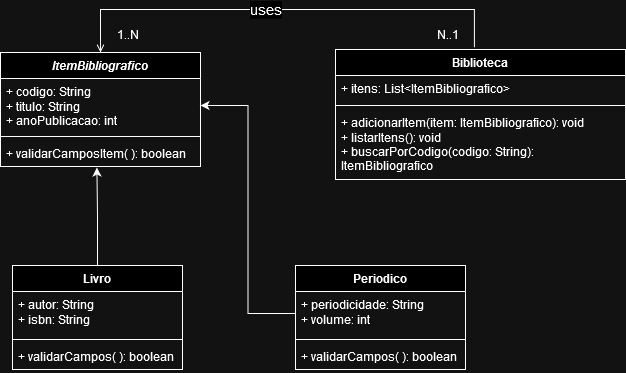

The diagram above was exported from draw.io. Its source (the exported page's mxGraphModel, read from the mxfile embedded in the PNG):
<mxGraphModel dx="1621" dy="414" grid="1" gridSize="10" guides="1" tooltips="1" connect="1" arrows="1" fold="1" page="1" pageScale="1" pageWidth="827" pageHeight="1169" math="0" shadow="0">
  <root>
    <mxCell id="0" />
    <mxCell id="1" parent="0" />
    <mxCell id="MdWxxx-bN_gz0prqYUSG-1" value="Periodico" style="swimlane;fontStyle=1;align=center;verticalAlign=top;childLayout=stackLayout;horizontal=1;startSize=26;horizontalStack=0;resizeParent=1;resizeParentMax=0;resizeLast=0;collapsible=1;marginBottom=0;whiteSpace=wrap;html=1;" parent="1" vertex="1">
      <mxGeometry x="183" y="406" width="170" height="104" as="geometry" />
    </mxCell>
    <mxCell id="MdWxxx-bN_gz0prqYUSG-2" value="+ periodicidade: String&lt;br&gt;+ volume: int" style="text;strokeColor=none;fillColor=none;align=left;verticalAlign=top;spacingLeft=4;spacingRight=4;overflow=hidden;rotatable=0;points=[[0,0.5],[1,0.5]];portConstraint=eastwest;whiteSpace=wrap;html=1;" parent="MdWxxx-bN_gz0prqYUSG-1" vertex="1">
      <mxGeometry y="26" width="170" height="44" as="geometry" />
    </mxCell>
    <mxCell id="MdWxxx-bN_gz0prqYUSG-3" value="" style="line;strokeWidth=1;fillColor=none;align=left;verticalAlign=middle;spacingTop=-1;spacingLeft=3;spacingRight=3;rotatable=0;labelPosition=right;points=[];portConstraint=eastwest;strokeColor=inherit;" parent="MdWxxx-bN_gz0prqYUSG-1" vertex="1">
      <mxGeometry y="70" width="170" height="8" as="geometry" />
    </mxCell>
    <mxCell id="MdWxxx-bN_gz0prqYUSG-4" value="+ validarCampos( ): boolean" style="text;strokeColor=none;fillColor=none;align=left;verticalAlign=top;spacingLeft=4;spacingRight=4;overflow=hidden;rotatable=0;points=[[0,0.5],[1,0.5]];portConstraint=eastwest;whiteSpace=wrap;html=1;" parent="MdWxxx-bN_gz0prqYUSG-1" vertex="1">
      <mxGeometry y="78" width="170" height="26" as="geometry" />
    </mxCell>
    <mxCell id="MdWxxx-bN_gz0prqYUSG-5" value="Livro" style="swimlane;fontStyle=1;align=center;verticalAlign=top;childLayout=stackLayout;horizontal=1;startSize=26;horizontalStack=0;resizeParent=1;resizeParentMax=0;resizeLast=0;collapsible=1;marginBottom=0;whiteSpace=wrap;html=1;" parent="1" vertex="1">
      <mxGeometry x="-100" y="406" width="170" height="104" as="geometry" />
    </mxCell>
    <mxCell id="MdWxxx-bN_gz0prqYUSG-6" value="+ autor: String&lt;br&gt;+ isbn: String" style="text;strokeColor=none;fillColor=none;align=left;verticalAlign=top;spacingLeft=4;spacingRight=4;overflow=hidden;rotatable=0;points=[[0,0.5],[1,0.5]];portConstraint=eastwest;whiteSpace=wrap;html=1;" parent="MdWxxx-bN_gz0prqYUSG-5" vertex="1">
      <mxGeometry y="26" width="170" height="44" as="geometry" />
    </mxCell>
    <mxCell id="MdWxxx-bN_gz0prqYUSG-7" value="" style="line;strokeWidth=1;fillColor=none;align=left;verticalAlign=middle;spacingTop=-1;spacingLeft=3;spacingRight=3;rotatable=0;labelPosition=right;points=[];portConstraint=eastwest;strokeColor=inherit;" parent="MdWxxx-bN_gz0prqYUSG-5" vertex="1">
      <mxGeometry y="70" width="170" height="8" as="geometry" />
    </mxCell>
    <mxCell id="MdWxxx-bN_gz0prqYUSG-8" value="+ validarCampos( ): boolean" style="text;strokeColor=none;fillColor=none;align=left;verticalAlign=top;spacingLeft=4;spacingRight=4;overflow=hidden;rotatable=0;points=[[0,0.5],[1,0.5]];portConstraint=eastwest;whiteSpace=wrap;html=1;" parent="MdWxxx-bN_gz0prqYUSG-5" vertex="1">
      <mxGeometry y="78" width="170" height="26" as="geometry" />
    </mxCell>
    <mxCell id="MdWxxx-bN_gz0prqYUSG-20" style="edgeStyle=orthogonalEdgeStyle;rounded=0;orthogonalLoop=1;jettySize=auto;html=1;entryX=0.5;entryY=0;entryDx=0;entryDy=0;exitX=0.479;exitY=-0.017;exitDx=0;exitDy=0;exitPerimeter=0;endArrow=open;endFill=0;" parent="1" source="MdWxxx-bN_gz0prqYUSG-9" target="MdWxxx-bN_gz0prqYUSG-13" edge="1">
      <mxGeometry relative="1" as="geometry">
        <Array as="points">
          <mxPoint x="362" y="150" />
          <mxPoint x="-12" y="150" />
        </Array>
        <mxPoint x="360" y="160" as="sourcePoint" />
      </mxGeometry>
    </mxCell>
    <mxCell id="MdWxxx-bN_gz0prqYUSG-21" value="uses" style="edgeLabel;html=1;align=center;verticalAlign=middle;resizable=0;points=[];fontSize=15;" parent="MdWxxx-bN_gz0prqYUSG-20" vertex="1" connectable="0">
      <mxGeometry x="0.0857" y="3" relative="1" as="geometry">
        <mxPoint y="-4" as="offset" />
      </mxGeometry>
    </mxCell>
    <mxCell id="MdWxxx-bN_gz0prqYUSG-9" value="Biblioteca" style="swimlane;fontStyle=1;align=center;verticalAlign=top;childLayout=stackLayout;horizontal=1;startSize=26;horizontalStack=0;resizeParent=1;resizeParentMax=0;resizeLast=0;collapsible=1;marginBottom=0;whiteSpace=wrap;html=1;" parent="1" vertex="1">
      <mxGeometry x="223" y="190" width="290" height="130" as="geometry" />
    </mxCell>
    <mxCell id="MdWxxx-bN_gz0prqYUSG-10" value="+ itens: List&amp;lt;ItemBibliografico&amp;gt;" style="text;strokeColor=none;fillColor=none;align=left;verticalAlign=top;spacingLeft=4;spacingRight=4;overflow=hidden;rotatable=0;points=[[0,0.5],[1,0.5]];portConstraint=eastwest;whiteSpace=wrap;html=1;" parent="MdWxxx-bN_gz0prqYUSG-9" vertex="1">
      <mxGeometry y="26" width="290" height="26" as="geometry" />
    </mxCell>
    <mxCell id="MdWxxx-bN_gz0prqYUSG-11" value="" style="line;strokeWidth=1;fillColor=none;align=left;verticalAlign=middle;spacingTop=-1;spacingLeft=3;spacingRight=3;rotatable=0;labelPosition=right;points=[];portConstraint=eastwest;strokeColor=inherit;" parent="MdWxxx-bN_gz0prqYUSG-9" vertex="1">
      <mxGeometry y="52" width="290" height="8" as="geometry" />
    </mxCell>
    <mxCell id="MdWxxx-bN_gz0prqYUSG-12" value="+ adicionarItem(item: ItemBibliografico): void&lt;br&gt;+ listarItens(): void&lt;br&gt;+ buscarPorCodigo(codigo: String): ItemBibliografico" style="text;strokeColor=none;fillColor=none;align=left;verticalAlign=top;spacingLeft=4;spacingRight=4;overflow=hidden;rotatable=0;points=[[0,0.5],[1,0.5]];portConstraint=eastwest;whiteSpace=wrap;html=1;" parent="MdWxxx-bN_gz0prqYUSG-9" vertex="1">
      <mxGeometry y="60" width="290" height="70" as="geometry" />
    </mxCell>
    <mxCell id="MdWxxx-bN_gz0prqYUSG-13" value="&lt;i&gt;ItemBibliografico&lt;/i&gt;" style="swimlane;fontStyle=1;align=center;verticalAlign=top;childLayout=stackLayout;horizontal=1;startSize=26;horizontalStack=0;resizeParent=1;resizeParentMax=0;resizeLast=0;collapsible=1;marginBottom=0;whiteSpace=wrap;html=1;" parent="1" vertex="1">
      <mxGeometry x="-112" y="193" width="200" height="114" as="geometry" />
    </mxCell>
    <mxCell id="MdWxxx-bN_gz0prqYUSG-14" value="+ codigo: String&lt;br&gt;+ titulo: String&lt;br&gt;+ anoPublicacao: int" style="text;strokeColor=none;fillColor=none;align=left;verticalAlign=top;spacingLeft=4;spacingRight=4;overflow=hidden;rotatable=0;points=[[0,0.5],[1,0.5]];portConstraint=eastwest;whiteSpace=wrap;html=1;" parent="MdWxxx-bN_gz0prqYUSG-13" vertex="1">
      <mxGeometry y="26" width="200" height="54" as="geometry" />
    </mxCell>
    <mxCell id="MdWxxx-bN_gz0prqYUSG-15" value="" style="line;strokeWidth=1;fillColor=none;align=left;verticalAlign=middle;spacingTop=-1;spacingLeft=3;spacingRight=3;rotatable=0;labelPosition=right;points=[];portConstraint=eastwest;strokeColor=inherit;" parent="MdWxxx-bN_gz0prqYUSG-13" vertex="1">
      <mxGeometry y="80" width="200" height="8" as="geometry" />
    </mxCell>
    <mxCell id="MdWxxx-bN_gz0prqYUSG-16" value="+ validarCamposItem( ): boolean" style="text;strokeColor=none;fillColor=none;align=left;verticalAlign=top;spacingLeft=4;spacingRight=4;overflow=hidden;rotatable=0;points=[[0,0.5],[1,0.5]];portConstraint=eastwest;whiteSpace=wrap;html=1;" parent="MdWxxx-bN_gz0prqYUSG-13" vertex="1">
      <mxGeometry y="88" width="200" height="26" as="geometry" />
    </mxCell>
    <mxCell id="MdWxxx-bN_gz0prqYUSG-18" style="edgeStyle=orthogonalEdgeStyle;rounded=0;orthogonalLoop=1;jettySize=auto;html=1;entryX=0.482;entryY=1.038;entryDx=0;entryDy=0;entryPerimeter=0;" parent="1" source="MdWxxx-bN_gz0prqYUSG-5" target="MdWxxx-bN_gz0prqYUSG-16" edge="1">
      <mxGeometry relative="1" as="geometry" />
    </mxCell>
    <mxCell id="MdWxxx-bN_gz0prqYUSG-19" style="edgeStyle=orthogonalEdgeStyle;rounded=0;orthogonalLoop=1;jettySize=auto;html=1;entryX=1;entryY=0.5;entryDx=0;entryDy=0;" parent="1" source="MdWxxx-bN_gz0prqYUSG-2" target="MdWxxx-bN_gz0prqYUSG-14" edge="1">
      <mxGeometry relative="1" as="geometry" />
    </mxCell>
    <mxCell id="EBOJgMaPBNHMPrbd04vI-1" value="N..1" style="text;html=1;align=center;verticalAlign=middle;resizable=0;points=[];autosize=1;strokeColor=none;fillColor=none;" vertex="1" parent="1">
      <mxGeometry x="310" y="160" width="50" height="30" as="geometry" />
    </mxCell>
    <mxCell id="EBOJgMaPBNHMPrbd04vI-2" value="1..N" style="text;html=1;align=center;verticalAlign=middle;resizable=0;points=[];autosize=1;strokeColor=none;fillColor=none;" vertex="1" parent="1">
      <mxGeometry x="-10" y="160" width="50" height="30" as="geometry" />
    </mxCell>
  </root>
</mxGraphModel>